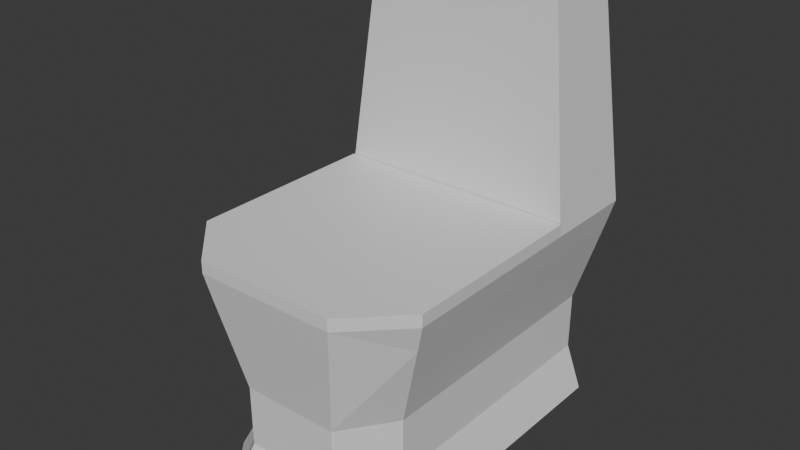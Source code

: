 # Source: toilet.blend  (saved by Blender 5.1.30; exported with 4.5.12 LTS)
import bpy
from mathutils import Matrix  # noqa: F401  (used for matrix-valued properties, if any)

bpy.ops.wm.read_factory_settings(use_empty=True)
scene = bpy.context.scene
scene.name = 'Scene'

# ---- collections
col_collection = bpy.data.collections.new('Collection'); scene.collection.children.link(col_collection)

# ---- materials (node trees are filled in below, after node groups)
mat_toilet = bpy.data.materials.new('Toilet')
mat_toilet.alpha_threshold = 0.0
mat_toilet.use_backface_culling_lightprobe_volume = False
mat_toilet.roughness = 0.5
mat_toilet.line_color = (0.0, 0.0, 0.0, 1.0)

# ---- material node trees
mat_toilet.use_nodes = True; mat_toilet.node_tree.nodes.clear()
_N = mat_toilet.node_tree.nodes; _L = mat_toilet.node_tree.links
n0 = _N.new('ShaderNodeOutputMaterial'); n0.name = 'Material Output'; n0.location = (200, 100)
n1 = _N.new('ShaderNodeBsdfPrincipled'); n1.name = 'Principled BSDF'; n1.location = (-200, 100)
_L.new(n1.outputs[0], n0.inputs[0])
n0.is_active_output = True

# ---- world
world_world = bpy.data.worlds.new('World'); scene.world = world_world
world_world.use_nodes = True; world_world.node_tree.nodes.clear()
_N = world_world.node_tree.nodes; _L = world_world.node_tree.links
n0 = _N.new('ShaderNodeOutputWorld'); n0.name = 'World Output'; n0.location = (200, 100)
n1 = _N.new('ShaderNodeBackground'); n1.name = 'Background'; n1.location = (-200, 100)
n1.inputs[0].default_value = (0.05088, 0.05088, 0.05088, 1.0)
_L.new(n1.outputs[0], n0.inputs[0])
n0.is_active_output = True
world_world.color = (0.05088, 0.05088, 0.05088)
world_world.sun_shadow_jitter_overblur = 0.0

# ---- meshes
me_cube_001 = bpy.data.meshes.new('Cube.001')
me_cube_001.from_pydata([(-0.1754, 0.2984, 0.0), (-0.2131, 0.2984, 0.3897), (0.2131, 0.1302, 0.3897), (-0.2131, 0.1302, 0.3897), (0.1754, 0.2984, 0.0), (0.2131, 0.2984, 0.3897), (-0.1019, -0.2922, 0.0), (-0.1754, -0.2029, 0.0), (-0.2131, -0.209, 0.3897), (-0.1238, -0.2984, 0.3897), (0.1754, -0.2029, 0.0), (0.1019, -0.2922, 0.0), (0.1238, -0.2984, 0.3897), (0.2131, -0.209, 0.3897), (0.1696, 0.2812, 0.7656), (0.1496, 0.2624, 0.7835), (-0.1496, 0.2624, 0.7835), (-0.1696, 0.2812, 0.7656), (-0.1496, 0.1661, 0.7835), (-0.1696, 0.1473, 0.7656), (0.1496, 0.1661, 0.7835), (0.1696, 0.1473, 0.7656), (0.1459, -0.1683, 0.07856), (0.08511, -0.2579, 0.0771), (-0.1459, -0.1683, 0.07856), (-0.08511, -0.2579, 0.0771), (0.1459, 0.2984, 0.07854), (-0.1459, 0.2984, 0.07854), (0.1466, -0.1687, 0.1823), (0.1975, -0.1996, 0.3393), (0.08556, -0.2584, 0.184), (0.1149, -0.289, 0.3398), (-0.1975, -0.1996, 0.3393), (-0.1466, -0.1687, 0.1823), (-0.1149, -0.289, 0.3398), (-0.08556, -0.2584, 0.184), (0.1975, 0.2984, 0.3393), (0.1466, 0.2984, 0.1822), (-0.1466, 0.2984, 0.1822), (-0.1975, 0.2984, 0.3393), (-0.2131, 0.1302, 0.4112), (0.2131, 0.1302, 0.4112), (-0.2131, -0.209, 0.4112), (0.2131, -0.209, 0.4112), (-0.1238, -0.2984, 0.4112), (0.1238, -0.2984, 0.4112)], [], [(13, 2, 41, 43), (21, 14, 15, 20), (19, 21, 20, 18), (18, 16, 17, 19), (16, 15, 14, 17), (2, 5, 14, 21), (15, 16, 18, 20), (1, 3, 19, 17), (3, 2, 21, 19), (4, 26, 22, 10), (23, 11, 10, 22), (11, 23, 25, 6), (6, 25, 24, 7), (7, 24, 27, 0), (31, 34, 35, 30), (34, 32, 33, 35), (29, 31, 30, 28), (32, 39, 38, 33), (36, 29, 28, 37), (22, 26, 37, 28), (23, 22, 28, 30), (29, 36, 5, 2, 13), (12, 31, 29, 13), (30, 35, 25, 23), (31, 12, 9, 34), (34, 9, 8, 32), (35, 33, 24, 25), (33, 38, 27, 24), (39, 32, 8, 3, 1), (41, 40, 42, 44, 45, 43), (9, 12, 45, 44), (12, 13, 43, 45), (3, 8, 42, 40), (8, 9, 44, 42)])
_uv = me_cube_001.uv_layers.new(name='UVMap')
_uv.uv.foreach_set('vector', [0.4642, 0.5269, 0.6976, 0.5269, 0.6976, 0.5417, 0.4642, 0.5417, 0.6489, 0.1459, 0.7444, 0.1464, 0.729, 0.1624, 0.6644, 0.1622, 0.6489, 0.3809, 0.6489, 0.1459, 0.6644, 0.1622, 0.6644, 0.3646, 0.6644, 0.3646, 0.729, 0.3644, 0.7444, 0.3805, 0.6489, 0.3809, 0.729, 0.3644, 0.729, 0.1624, 0.7444, 0.1464, 0.7444, 0.3805, 0.3879, 0.1155, 0.4066, 0.0001372, 0.6639, 0.05423, 0.6489, 0.1459, 0.729, 0.1624, 0.729, 0.3644, 0.6644, 0.3646, 0.6644, 0.1622, 0.4066, 0.5266, 0.3879, 0.4113, 0.6489, 0.3809, 0.6639, 0.4726, 0.3879, 0.4113, 0.3879, 0.1155, 0.6489, 0.1459, 0.6489, 0.3809, 0.0001372, 0.07241, 0.063, 0.0586, 0.1344, 0.4195, 0.0779, 0.4464, 0.1424, 0.4988, 0.0929, 0.5047, 0.0779, 0.4464, 0.1344, 0.4195, 0.0929, 0.5047, 0.1424, 0.4988, 0.1415, 0.61, 0.09808, 0.6062, 0.09808, 0.6062, 0.1415, 0.61, 0.1322, 0.6753, 0.09025, 0.6523, 0.09025, 0.6523, 0.1322, 0.6753, 0.04457, 0.934, 0.0001372, 0.9181, 0.3402, 0.4954, 0.315, 0.6463, 0.2119, 0.6191, 0.2219, 0.4959, 0.315, 0.6463, 0.2959, 0.7158, 0.195, 0.6918, 0.2119, 0.6191, 0.3461, 0.4048, 0.3402, 0.4954, 0.2219, 0.4959, 0.2145, 0.4086, 0.2959, 0.7158, 0.1903, 0.9888, 0.1001, 0.9544, 0.195, 0.6918, 0.2699, 0.01251, 0.3461, 0.4048, 0.2145, 0.4086, 0.1416, 0.04107, 0.1344, 0.4195, 0.063, 0.0586, 0.1416, 0.04107, 0.2145, 0.4086, 0.1424, 0.4988, 0.1344, 0.4195, 0.2145, 0.4086, 0.2219, 0.4959, 0.3461, 0.4048, 0.2699, 0.01251, 0.3109, 0.0001372, 0.3383, 0.1367, 0.3876, 0.405, 0.3767, 0.4995, 0.3402, 0.4954, 0.3461, 0.4048, 0.3876, 0.405, 0.2219, 0.4959, 0.2119, 0.6191, 0.1415, 0.61, 0.1424, 0.4988, 0.3402, 0.4954, 0.3767, 0.4995, 0.3452, 0.6559, 0.315, 0.6463, 0.315, 0.6463, 0.3452, 0.6559, 0.326, 0.7243, 0.2959, 0.7158, 0.2119, 0.6191, 0.195, 0.6918, 0.1322, 0.6753, 0.1415, 0.61, 0.195, 0.6918, 0.1001, 0.9544, 0.04457, 0.934, 0.1322, 0.6753, 0.1903, 0.9888, 0.2959, 0.7158, 0.326, 0.7243, 0.2545, 0.9076, 0.2192, 0.9999, 0.6976, 0.5417, 0.6976, 0.835, 0.4642, 0.835, 0.4027, 0.7736, 0.4027, 0.6032, 0.4642, 0.5417, 0.3879, 0.7736, 0.3879, 0.6032, 0.4027, 0.6032, 0.4027, 0.7736, 0.3922, 0.5927, 0.4537, 0.5312, 0.4642, 0.5417, 0.4027, 0.6032, 0.6976, 0.8499, 0.4642, 0.8499, 0.4642, 0.835, 0.6976, 0.835, 0.4537, 0.8455, 0.3922, 0.7841, 0.4027, 0.7736, 0.4642, 0.835])
me_cube_001.materials.append(mat_toilet)
me_cube_001.update()

# ---- objects
ob_toilet = bpy.data.objects.new('Toilet', me_cube_001)

# ---- transforms, parenting, visibility, modifiers, constraints
ob_toilet.location = (0.0, 0.0, 0.0)

# ---- collection membership
col_collection.objects.link(ob_toilet)

# ---- scene / render settings (as saved in the file)
scene.frame_start = 1; scene.frame_end = 250; scene.frame_set(1)
scene.render.engine = 'BLENDER_EEVEE_NEXT'
scene.render.bake_bias = 0.0
scene.render.bake_samples = 0
scene.cycles.sampling_pattern = 'TABULATED_SOBOL'
scene.eevee.use_volume_custom_range = False
bpy.context.view_layer.update()

# ---- added for rendering (the .blend has no active camera and no usable light): camera, sun
cam_auto = bpy.data.cameras.new('AutoCamera')
cam_auto.lens = 50.0
cam_auto.sensor_width = 36.0
cam_auto.clip_end = 1000.0
ob_auto_camera = bpy.data.objects.new('AutoCamera', cam_auto)
scene.collection.objects.link(ob_auto_camera)
ob_auto_camera.location = (0.992918, -1.1915, 1.18611)
ob_auto_camera.rotation_euler = (1.09748, -7.21219e-08, 0.694738)
scene.camera = ob_auto_camera
light_auto_sun = bpy.data.lights.new('AutoSun', 'SUN')
light_auto_sun.energy = 3.0
light_auto_sun.angle = 0.0523599
ob_auto_sun = bpy.data.objects.new('AutoSun', light_auto_sun)
scene.collection.objects.link(ob_auto_sun)
ob_auto_sun.rotation_euler = (0.872665, 0.174533, 0.523599)
bpy.context.view_layer.update()
